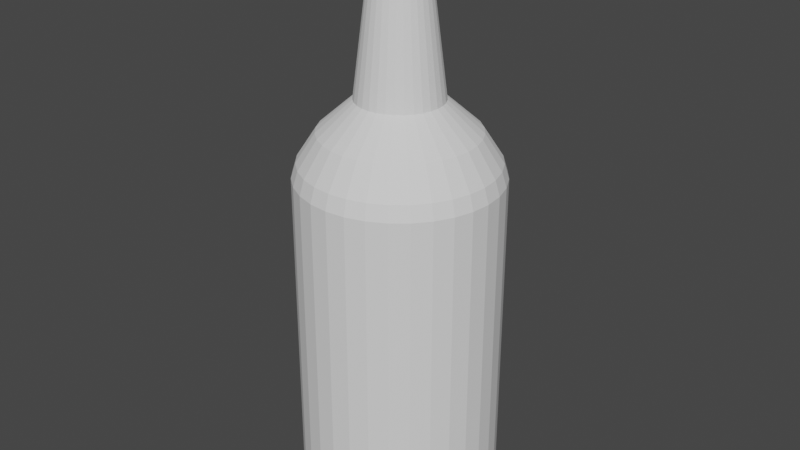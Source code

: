 # Source: Bottle.blend  (saved by Blender 2.91.10; exported with 4.5.12 LTS)
import bpy
from mathutils import Matrix  # noqa: F401  (used for matrix-valued properties, if any)

bpy.ops.wm.read_factory_settings(use_empty=True)
scene = bpy.context.scene
scene.name = 'Scene'

# ---- collections
col_collection = bpy.data.collections.new('Collection'); scene.collection.children.link(col_collection)

# ---- world
world_world = bpy.data.worlds.new('World'); scene.world = world_world
world_world.use_nodes = True; world_world.node_tree.nodes.clear()
_N = world_world.node_tree.nodes; _L = world_world.node_tree.links
n0 = _N.new('ShaderNodeOutputWorld'); n0.name = 'World Output'; n0.location = (300, 300)
n1 = _N.new('ShaderNodeBackground'); n1.name = 'Background'; n1.location = (10, 300)
n1.inputs[0].default_value = (0.05088, 0.05088, 0.05088, 1.0)
_L.new(n1.outputs[0], n0.inputs[0])
n0.is_active_output = True
world_world.color = (0.05088, 0.05088, 0.05088)
world_world.use_sun_shadow = False
world_world.sun_shadow_jitter_overblur = 0.0

# ---- meshes
me_cylinder = bpy.data.meshes.new('Cylinder')
me_cylinder.from_pydata([(0.0, 0.05, 0.08533), (0.009755, 0.04904, 0.08533), (0.01913, 0.04619, 0.08533), (0.02778, 0.04157, 0.08533), (0.03536, 0.03536, 0.08533), (0.04157, 0.02778, 0.08533), (0.04619, 0.01913, 0.08533), (0.04904, 0.009755, 0.08533), (0.05, 3.775e-09, 0.08533), (0.04904, -0.009755, 0.08533), (0.04619, -0.01913, 0.08533), (0.04157, -0.02778, 0.08533), (0.03536, -0.03536, 0.08533), (0.02778, -0.04157, 0.08533), (0.01913, -0.04619, 0.08533), (0.009755, -0.04904, 0.08533), (-1.629e-08, -0.05, 0.08533), (-0.009755, -0.04904, 0.08533), (-0.01913, -0.04619, 0.08533), (-0.02778, -0.04157, 0.08533), (-0.03536, -0.03536, 0.08533), (-0.04157, -0.02778, 0.08533), (-0.04619, -0.01913, 0.08533), (-0.04904, -0.009754, 0.08533), (-0.05, 4.828e-08, 0.08533), (-0.04904, 0.009755, 0.08533), (-0.04619, 0.01913, 0.08533), (-0.04157, 0.02778, 0.08533), (-0.03536, 0.03536, 0.08533), (-0.02778, 0.04157, 0.08533), (-0.01913, 0.04619, 0.08533), (-0.009754, 0.04904, 0.08533), (-1.364e-08, 0.01114, 0.1913), (0.002173, 0.01092, 0.1913), (0.004262, 0.01029, 0.1913), (0.006187, 0.00926, 0.1913), (0.007875, 0.007875, 0.1913), (0.00926, 0.006187, 0.1913), (0.01029, 0.004262, 0.1913), (0.01092, 0.002173, 0.1913), (0.01114, -3.276e-09, 0.1913), (0.01092, -0.002173, 0.1913), (0.01029, -0.004262, 0.1913), (0.00926, -0.006187, 0.1913), (0.007875, -0.007875, 0.1913), (0.006187, -0.00926, 0.1913), (0.004262, -0.01029, 0.1913), (0.002173, -0.01092, 0.1913), (-1.227e-09, -0.01114, 0.1913), (-0.002173, -0.01092, 0.1913), (-0.004262, -0.01029, 0.1913), (-0.006187, -0.00926, 0.1913), (-0.007875, -0.007875, 0.1913), (-0.00926, -0.006187, 0.1913), (-0.01029, -0.004262, 0.1913), (-0.01092, -0.002173, 0.1913), (-0.01114, 9.383e-09, 0.1913), (-0.01092, 0.002173, 0.1913), (-0.01029, 0.004262, 0.1913), (-0.00926, 0.006187, 0.1913), (-0.007875, 0.007875, 0.1913), (-0.006187, 0.00926, 0.1913), (-0.004262, 0.01029, 0.1913), (-0.002173, 0.01092, 0.1913), (0.009755, 0.04904, 0.08533), (0.0, 0.05, 0.08533), (0.01913, 0.04619, 0.08533), (0.02778, 0.04157, 0.08533), (0.03536, 0.03536, 0.08533), (0.04157, 0.02778, 0.08533), (0.04619, 0.01913, 0.08533), (0.04904, 0.009755, 0.08533), (0.05, 3.775e-09, 0.08533), (0.04904, -0.009755, 0.08533), (0.04619, -0.01913, 0.08533), (0.04157, -0.02778, 0.08533), (0.03536, -0.03536, 0.08533), (0.02778, -0.04157, 0.08533), (0.01913, -0.04619, 0.08533), (0.009755, -0.04904, 0.08533), (-1.629e-08, -0.05, 0.08533), (-0.009755, -0.04904, 0.08533), (-0.01913, -0.04619, 0.08533), (-0.02778, -0.04157, 0.08533), (-0.03536, -0.03536, 0.08533), (-0.04157, -0.02778, 0.08533), (-0.04619, -0.01913, 0.08533), (-0.04904, -0.009754, 0.08533), (-0.05, 4.828e-08, 0.08533), (-0.04904, 0.009755, 0.08533), (-0.04619, 0.01913, 0.08533), (-0.04157, 0.02778, 0.08533), (-0.03536, 0.03536, 0.08533), (-0.02778, 0.04157, 0.08533), (-0.01913, 0.04619, 0.08533), (-0.009754, 0.04904, 0.08533), (0.009314, 0.04683, 0.09282), (-3.711e-09, 0.04774, 0.09282), (0.01827, 0.04411, 0.09282), (0.02653, 0.0397, 0.09282), (0.03376, 0.03376, 0.09282), (0.0397, 0.02653, 0.09282), (0.04411, 0.01827, 0.09282), (0.04683, 0.009314, 0.09282), (0.04774, 1.354e-09, 0.09282), (0.04683, -0.009314, 0.09282), (0.04411, -0.01827, 0.09282), (0.0397, -0.02653, 0.09282), (0.03376, -0.03376, 0.09282), (0.02653, -0.0397, 0.09282), (0.01827, -0.04411, 0.09282), (0.009314, -0.04683, 0.09282), (-1.633e-08, -0.04774, 0.09282), (-0.009314, -0.04683, 0.09282), (-0.01827, -0.04411, 0.09282), (-0.02653, -0.0397, 0.09282), (-0.03376, -0.03376, 0.09282), (-0.0397, -0.02653, 0.09282), (-0.04411, -0.01827, 0.09282), (-0.04683, -0.009314, 0.09282), (-0.04774, 4.49e-08, 0.09282), (-0.04683, 0.009314, 0.09282), (-0.04411, 0.01827, 0.09282), (-0.0397, 0.02653, 0.09282), (-0.03376, 0.03376, 0.09282), (-0.02653, 0.0397, 0.09282), (-0.01827, 0.04411, 0.09282), (-0.009314, 0.04683, 0.09282), (0.007499, 0.0377, 0.1072), (-4.753e-09, 0.03844, 0.1072), (0.01471, 0.03551, 0.1072), (0.02136, 0.03196, 0.1072), (0.02718, 0.02718, 0.1072), (0.03196, 0.02136, 0.1072), (0.03551, 0.01471, 0.1072), (0.0377, 0.007499, 0.1072), (0.03844, 1.936e-09, 0.1072), (0.0377, -0.007499, 0.1072), (0.03551, -0.01471, 0.1072), (0.03196, -0.02136, 0.1072), (0.02718, -0.02718, 0.1072), (0.02136, -0.03196, 0.1072), (0.01471, -0.03551, 0.1072), (0.007499, -0.0377, 0.1072), (-1.247e-08, -0.03844, 0.1072), (-0.007499, -0.0377, 0.1072), (-0.01471, -0.03551, 0.1072), (-0.02136, -0.03196, 0.1072), (-0.02718, -0.02718, 0.1072), (-0.03196, -0.02136, 0.1072), (-0.03551, -0.01471, 0.1072), (-0.0377, -0.007499, 0.1072), (-0.03844, 3.698e-08, 0.1072), (-0.0377, 0.007499, 0.1072), (-0.03551, 0.01471, 0.1072), (-0.03196, 0.02136, 0.1072), (-0.02718, 0.02718, 0.1072), (-0.02136, 0.03196, 0.1072), (-0.01471, 0.03551, 0.1072), (-0.007499, 0.0377, 0.1072), (-3.912e-09, 0.04489, -0.08533), (0.0, 0.05, -0.07665), (0.008757, 0.04403, -0.08533), (0.009755, 0.04904, -0.07665), (0.01718, 0.04147, -0.08533), (0.01913, 0.04619, -0.07665), (0.02494, 0.03732, -0.08533), (0.02778, 0.04157, -0.07665), (0.03174, 0.03174, -0.08533), (0.03536, 0.03536, -0.07665), (0.03732, 0.02494, -0.08533), (0.04157, 0.02778, -0.07665), (0.04147, 0.01718, -0.08533), (0.04619, 0.01913, -0.07665), (0.04403, 0.008757, -0.08533), (0.04904, 0.009755, -0.07665), (0.04489, 2.235e-09, -0.08533), (0.05, 3.775e-09, -0.07665), (0.04403, -0.008757, -0.08533), (0.04904, -0.009755, -0.07665), (0.04147, -0.01718, -0.08533), (0.04619, -0.01913, -0.07665), (0.03732, -0.02494, -0.08533), (0.04157, -0.02778, -0.07665), (0.03174, -0.03174, -0.08533), (0.03536, -0.03536, -0.07665), (0.02494, -0.03732, -0.08533), (0.02778, -0.04157, -0.07665), (0.01718, -0.04147, -0.08533), (0.01913, -0.04619, -0.07665), (0.008757, -0.04403, -0.08533), (0.009755, -0.04904, -0.07665), (-1.313e-08, -0.04489, -0.08533), (-1.629e-08, -0.05, -0.07665), (-0.008757, -0.04403, -0.08533), (-0.009755, -0.04904, -0.07665), (-0.01718, -0.04147, -0.08533), (-0.01913, -0.04619, -0.07665), (-0.02494, -0.03732, -0.08533), (-0.02778, -0.04157, -0.07665), (-0.03174, -0.03174, -0.08533), (-0.03536, -0.03536, -0.07665), (-0.03732, -0.02494, -0.08533), (-0.04157, -0.02778, -0.07665), (-0.04147, -0.01718, -0.08533), (-0.04619, -0.01913, -0.07665), (-0.04403, -0.008757, -0.08533), (-0.04904, -0.009754, -0.07665), (-0.04489, 3.888e-08, -0.08533), (-0.05, 4.828e-08, -0.07665), (-0.04403, 0.008757, -0.08533), (-0.04904, 0.009755, -0.07665), (-0.04147, 0.01718, -0.08533), (-0.04619, 0.01913, -0.07665), (-0.03732, 0.02494, -0.08533), (-0.04157, 0.02778, -0.07665), (-0.03174, 0.03174, -0.08533), (-0.03536, 0.03536, -0.07665), (-0.02494, 0.03732, -0.08533), (-0.02778, 0.04157, -0.07665), (-0.01718, 0.04147, -0.08533), (-0.01913, 0.04619, -0.07665), (-0.008757, 0.04403, -0.08533), (-0.009754, 0.04904, -0.07665), (0.001886, 0.009482, 0.2037), (0.002173, 0.01092, 0.2012), (-9.605e-09, 0.01114, 0.2012), (-1.031e-08, 0.009667, 0.2037), (0.0037, 0.008931, 0.2037), (0.004262, 0.01029, 0.2012), (0.005371, 0.008038, 0.2037), (0.006187, 0.00926, 0.2012), (0.006836, 0.006836, 0.2037), (0.007875, 0.007875, 0.2012), (0.008038, 0.005371, 0.2037), (0.00926, 0.006187, 0.2012), (0.008931, 0.0037, 0.2037), (0.01029, 0.004262, 0.2012), (0.009482, 0.001886, 0.2037), (0.01092, 0.002173, 0.2012), (0.009667, -4.726e-09, 0.2037), (0.01114, -3.276e-09, 0.2012), (0.009482, -0.001886, 0.2037), (0.01092, -0.002173, 0.2012), (0.008931, -0.0037, 0.2037), (0.01029, -0.004262, 0.2012), (0.008038, -0.005371, 0.2037), (0.00926, -0.006187, 0.2012), (0.006836, -0.006836, 0.2037), (0.007875, -0.007875, 0.2012), (0.005371, -0.008038, 0.2037), (0.006187, -0.00926, 0.2012), (0.0037, -0.008931, 0.2037), (0.004262, -0.01029, 0.2012), (0.001886, -0.009482, 0.2037), (0.002173, -0.01092, 0.2012), (6.228e-09, -0.009667, 0.2037), (2.813e-09, -0.01114, 0.2012), (-0.001886, -0.009482, 0.2037), (-0.002173, -0.01092, 0.2012), (-0.0037, -0.008931, 0.2037), (-0.004262, -0.01029, 0.2012), (-0.005371, -0.008038, 0.2037), (-0.006187, -0.00926, 0.2012), (-0.006836, -0.006836, 0.2037), (-0.007875, -0.007875, 0.2012), (-0.008038, -0.005371, 0.2037), (-0.00926, -0.006187, 0.2012), (-0.008931, -0.0037, 0.2037), (-0.01029, -0.004262, 0.2012), (-0.009482, -0.001886, 0.2037), (-0.01092, -0.002173, 0.2012), (-0.009667, 7.404e-09, 0.2037), (-0.01114, 9.383e-09, 0.2012), (-0.009482, 0.001886, 0.2037), (-0.01092, 0.002173, 0.2012), (-0.008931, 0.0037, 0.2037), (-0.01029, 0.004262, 0.2012), (-0.008038, 0.005371, 0.2037), (-0.00926, 0.006187, 0.2012), (-0.006836, 0.006836, 0.2037), (-0.007875, 0.007875, 0.2012), (-0.005371, 0.008038, 0.2037), (-0.006187, 0.00926, 0.2012), (-0.0037, 0.008931, 0.2037), (-0.004262, 0.01029, 0.2012), (-0.001886, 0.009482, 0.2037), (-0.002173, 0.01092, 0.2012), (-3.804e-09, 0.02125, 0.1226), (0.004146, 0.02084, 0.1226), (0.008133, 0.01964, 0.1226), (0.01181, 0.01767, 0.1226), (0.01503, 0.01503, 0.1226), (0.01767, 0.01181, 0.1226), (0.01964, 0.008133, 0.1226), (0.02084, 0.004146, 0.1226), (0.02125, 3.313e-09, 0.1226), (0.02084, -0.004146, 0.1226), (0.01964, -0.008133, 0.1226), (0.01767, -0.01181, 0.1226), (0.01503, -0.01503, 0.1226), (0.01181, -0.01767, 0.1226), (0.008133, -0.01964, 0.1226), (0.004146, -0.02084, 0.1226), (-5.176e-09, -0.02125, 0.1226), (-0.004146, -0.02084, 0.1226), (-0.008133, -0.01964, 0.1226), (-0.01181, -0.01767, 0.1226), (-0.01503, -0.01503, 0.1226), (-0.01767, -0.01181, 0.1226), (-0.01964, -0.008133, 0.1226), (-0.02084, -0.004146, 0.1226), (-0.02125, 2.318e-08, 0.1226), (-0.02084, 0.004146, 0.1226), (-0.01964, 0.008133, 0.1226), (-0.01767, 0.01181, 0.1226), (-0.01503, 0.01503, 0.1226), (-0.01181, 0.01767, 0.1226), (-0.008133, 0.01964, 0.1226), (-0.004146, 0.02084, 0.1226), (-1.09e-08, 0.01321, 0.1861), (0.002578, 0.01296, 0.1861), (0.005056, 0.01221, 0.1861), (0.00734, 0.01099, 0.1861), (0.009342, 0.009342, 0.1861), (0.01099, 0.00734, 0.1861), (0.01221, 0.005056, 0.1861), (0.01296, 0.002578, 0.1861), (0.01321, -1.498e-09, 0.1861), (0.01296, -0.002578, 0.1861), (0.01221, -0.005056, 0.1861), (0.01099, -0.00734, 0.1861), (0.009342, -0.009342, 0.1861), (0.00734, -0.01099, 0.1861), (0.005056, -0.01221, 0.1861), (0.002578, -0.01296, 0.1861), (-2.065e-09, -0.01321, 0.1861), (-0.002578, -0.01296, 0.1861), (-0.005056, -0.01221, 0.1861), (-0.00734, -0.01099, 0.1861), (-0.009342, -0.009342, 0.1861), (-0.01099, -0.00734, 0.1861), (-0.01221, -0.005056, 0.1861), (-0.01296, -0.002578, 0.1861), (-0.01321, 1.251e-08, 0.1861), (-0.01296, 0.002578, 0.1861), (-0.01221, 0.005056, 0.1861), (-0.01099, 0.00734, 0.1861), (-0.009342, 0.009342, 0.1861), (-0.00734, 0.01099, 0.1861), (-0.005056, 0.01221, 0.1861), (-0.002578, 0.01296, 0.1861)], [], [(223, 31, 0, 161), (165, 2, 3, 167), (167, 3, 4, 169), (169, 4, 5, 171), (171, 5, 6, 173), (173, 6, 7, 175), (175, 7, 8, 177), (177, 8, 9, 179), (179, 9, 10, 181), (181, 10, 11, 183), (183, 11, 12, 185), (185, 12, 13, 187), (187, 13, 14, 189), (189, 14, 15, 191), (191, 15, 16, 193), (193, 16, 17, 195), (195, 17, 18, 197), (197, 18, 19, 199), (199, 19, 20, 201), (201, 20, 21, 203), (203, 21, 22, 205), (205, 22, 23, 207), (207, 23, 24, 209), (209, 24, 25, 211), (211, 25, 26, 213), (213, 26, 27, 215), (215, 27, 28, 217), (217, 28, 29, 219), (219, 29, 30, 221), (221, 30, 31, 223), (4, 3, 67, 68), (163, 1, 2, 165), (161, 0, 1, 163), (38, 37, 235, 237), (13, 12, 76, 77), (22, 21, 85, 86), (31, 30, 94, 95), (9, 8, 72, 73), (18, 17, 81, 82), (27, 26, 90, 91), (5, 4, 68, 69), (14, 13, 77, 78), (23, 22, 86, 87), (1, 0, 65, 64), (0, 31, 95, 65), (10, 9, 73, 74), (19, 18, 82, 83), (28, 27, 91, 92), (6, 5, 69, 70), (15, 14, 78, 79), (24, 23, 87, 88), (2, 1, 64, 66), (11, 10, 74, 75), (20, 19, 83, 84), (29, 28, 92, 93), (7, 6, 70, 71), (16, 15, 79, 80), (25, 24, 88, 89), (3, 2, 66, 67), (12, 11, 75, 76), (21, 20, 84, 85), (30, 29, 93, 94), (8, 7, 71, 72), (17, 16, 80, 81), (26, 25, 89, 90), (97, 96, 64, 65), (96, 98, 66, 64), (98, 99, 67, 66), (99, 100, 68, 67), (100, 101, 69, 68), (101, 102, 70, 69), (102, 103, 71, 70), (103, 104, 72, 71), (104, 105, 73, 72), (105, 106, 74, 73), (106, 107, 75, 74), (107, 108, 76, 75), (108, 109, 77, 76), (109, 110, 78, 77), (110, 111, 79, 78), (111, 112, 80, 79), (112, 113, 81, 80), (113, 114, 82, 81), (114, 115, 83, 82), (115, 116, 84, 83), (116, 117, 85, 84), (117, 118, 86, 85), (118, 119, 87, 86), (119, 120, 88, 87), (120, 121, 89, 88), (121, 122, 90, 89), (122, 123, 91, 90), (123, 124, 92, 91), (124, 125, 93, 92), (125, 126, 94, 93), (126, 127, 95, 94), (127, 97, 65, 95), (129, 128, 96, 97), (128, 130, 98, 96), (130, 131, 99, 98), (131, 132, 100, 99), (132, 133, 101, 100), (133, 134, 102, 101), (134, 135, 103, 102), (135, 136, 104, 103), (136, 137, 105, 104), (137, 138, 106, 105), (138, 139, 107, 106), (139, 140, 108, 107), (140, 141, 109, 108), (141, 142, 110, 109), (142, 143, 111, 110), (143, 144, 112, 111), (144, 145, 113, 112), (145, 146, 114, 113), (146, 147, 115, 114), (147, 148, 116, 115), (148, 149, 117, 116), (149, 150, 118, 117), (150, 151, 119, 118), (151, 152, 120, 119), (152, 153, 121, 120), (153, 154, 122, 121), (154, 155, 123, 122), (155, 156, 124, 123), (156, 157, 125, 124), (157, 158, 126, 125), (158, 159, 127, 126), (159, 129, 97, 127), (288, 289, 128, 129), (289, 290, 130, 128), (290, 291, 131, 130), (291, 292, 132, 131), (292, 293, 133, 132), (293, 294, 134, 133), (294, 295, 135, 134), (295, 296, 136, 135), (296, 297, 137, 136), (297, 298, 138, 137), (298, 299, 139, 138), (299, 300, 140, 139), (300, 301, 141, 140), (301, 302, 142, 141), (302, 303, 143, 142), (303, 304, 144, 143), (304, 305, 145, 144), (305, 306, 146, 145), (306, 307, 147, 146), (307, 308, 148, 147), (308, 309, 149, 148), (309, 310, 150, 149), (310, 311, 151, 150), (311, 312, 152, 151), (312, 313, 153, 152), (313, 314, 154, 153), (314, 315, 155, 154), (315, 316, 156, 155), (316, 317, 157, 156), (317, 318, 158, 157), (318, 319, 159, 158), (319, 288, 129, 159), (34, 33, 225, 229), (35, 34, 229, 231), (52, 51, 263, 265), (39, 38, 237, 239), (53, 52, 265, 267), (40, 39, 239, 241), (54, 53, 267, 269), (41, 40, 241, 243), (55, 54, 269, 271), (42, 41, 243, 245), (56, 55, 271, 273), (43, 42, 245, 247), (57, 56, 273, 275), (44, 43, 247, 249), (58, 57, 275, 277), (45, 44, 249, 251), (59, 58, 277, 279), (46, 45, 251, 253), (60, 59, 279, 281), (47, 46, 253, 255), (224, 227, 286, 284, 282, 280, 278, 276, 274, 272, 270, 268, 266, 264, 262, 260, 258, 256, 254, 252, 250, 248, 246, 244, 242, 240, 238, 236, 234, 232, 230, 228), (61, 60, 281, 283), (48, 47, 255, 257), (32, 63, 287, 226), (62, 61, 283, 285), (49, 48, 257, 259), (36, 35, 231, 233), (63, 62, 285, 287), (50, 49, 259, 261), (37, 36, 233, 235), (51, 50, 261, 263), (161, 163, 162, 160), (163, 165, 164, 162), (165, 167, 166, 164), (167, 169, 168, 166), (169, 171, 170, 168), (171, 173, 172, 170), (173, 175, 174, 172), (175, 177, 176, 174), (177, 179, 178, 176), (179, 181, 180, 178), (181, 183, 182, 180), (183, 185, 184, 182), (185, 187, 186, 184), (187, 189, 188, 186), (189, 191, 190, 188), (191, 193, 192, 190), (193, 195, 194, 192), (195, 197, 196, 194), (197, 199, 198, 196), (199, 201, 200, 198), (201, 203, 202, 200), (203, 205, 204, 202), (205, 207, 206, 204), (207, 209, 208, 206), (209, 211, 210, 208), (211, 213, 212, 210), (213, 215, 214, 212), (215, 217, 216, 214), (217, 219, 218, 216), (219, 221, 220, 218), (221, 223, 222, 220), (223, 161, 160, 222), (160, 162, 164, 166, 168, 170, 172, 174, 176, 178, 180, 182, 184, 186, 188, 190, 192, 194, 196, 198, 200, 202, 204, 206, 208, 210, 212, 214, 216, 218, 220, 222), (225, 226, 227, 224), (229, 225, 224, 228), (231, 229, 228, 230), (233, 231, 230, 232), (235, 233, 232, 234), (237, 235, 234, 236), (239, 237, 236, 238), (241, 239, 238, 240), (243, 241, 240, 242), (245, 243, 242, 244), (247, 245, 244, 246), (249, 247, 246, 248), (251, 249, 248, 250), (253, 251, 250, 252), (255, 253, 252, 254), (257, 255, 254, 256), (259, 257, 256, 258), (261, 259, 258, 260), (263, 261, 260, 262), (265, 263, 262, 264), (267, 265, 264, 266), (269, 267, 266, 268), (271, 269, 268, 270), (273, 271, 270, 272), (275, 273, 272, 274), (277, 275, 274, 276), (279, 277, 276, 278), (281, 279, 278, 280), (283, 281, 280, 282), (285, 283, 282, 284), (287, 285, 284, 286), (226, 287, 286, 227), (33, 32, 226, 225), (351, 320, 288, 319), (350, 351, 319, 318), (349, 350, 318, 317), (348, 349, 317, 316), (347, 348, 316, 315), (346, 347, 315, 314), (345, 346, 314, 313), (344, 345, 313, 312), (343, 344, 312, 311), (342, 343, 311, 310), (341, 342, 310, 309), (340, 341, 309, 308), (339, 340, 308, 307), (338, 339, 307, 306), (337, 338, 306, 305), (336, 337, 305, 304), (335, 336, 304, 303), (334, 335, 303, 302), (333, 334, 302, 301), (332, 333, 301, 300), (331, 332, 300, 299), (330, 331, 299, 298), (329, 330, 298, 297), (328, 329, 297, 296), (327, 328, 296, 295), (326, 327, 295, 294), (325, 326, 294, 293), (324, 325, 293, 292), (323, 324, 292, 291), (322, 323, 291, 290), (321, 322, 290, 289), (320, 321, 289, 288), (32, 33, 321, 320), (33, 34, 322, 321), (34, 35, 323, 322), (35, 36, 324, 323), (36, 37, 325, 324), (37, 38, 326, 325), (38, 39, 327, 326), (39, 40, 328, 327), (40, 41, 329, 328), (41, 42, 330, 329), (42, 43, 331, 330), (43, 44, 332, 331), (44, 45, 333, 332), (45, 46, 334, 333), (46, 47, 335, 334), (47, 48, 336, 335), (48, 49, 337, 336), (49, 50, 338, 337), (50, 51, 339, 338), (51, 52, 340, 339), (52, 53, 341, 340), (53, 54, 342, 341), (54, 55, 343, 342), (55, 56, 344, 343), (56, 57, 345, 344), (57, 58, 346, 345), (58, 59, 347, 346), (59, 60, 348, 347), (60, 61, 349, 348), (61, 62, 350, 349), (62, 63, 351, 350), (63, 32, 320, 351)])
_uv = me_cylinder.uv_layers.new(name='UVMap')
_uv.uv.foreach_set('vector', [0.07189, 0.0245, 0.07189, 0.5033, 0.1005, 0.5026, 0.1005, 0.0238, 0.1584, 0.0245, 0.1584, 0.5033, 0.1853, 0.5047, 0.1853, 0.02588, 0.1853, 0.02588, 0.1853, 0.5047, 0.2096, 0.5067, 0.2096, 0.02787, 0.2096, 0.02787, 0.2096, 0.5067, 0.2302, 0.5092, 0.2302, 0.03042, 0.6495, 0.02787, 0.6495, 0.5067, 0.6737, 0.5047, 0.6737, 0.02588, 0.6737, 0.02588, 0.6737, 0.5047, 0.7007, 0.5033, 0.7007, 0.0245, 0.7007, 0.0245, 0.7007, 0.5033, 0.7293, 0.5026, 0.7293, 0.0238, 0.7293, 0.0238, 0.7293, 0.5026, 0.7585, 0.5026, 0.7585, 0.0238, 0.7585, 0.0238, 0.7585, 0.5026, 0.7872, 0.5033, 0.7872, 0.0245, 0.7872, 0.0245, 0.7872, 0.5033, 0.8141, 0.5047, 0.8141, 0.02588, 0.8141, 0.02588, 0.8141, 0.5047, 0.8384, 0.5067, 0.8384, 0.02787, 0.2302, 0.02787, 0.2302, 0.5067, 0.2545, 0.5047, 0.2545, 0.02588, 0.2545, 0.02588, 0.2545, 0.5047, 0.2815, 0.5033, 0.2815, 0.0245, 0.2815, 0.0245, 0.2815, 0.5033, 0.3101, 0.5026, 0.3101, 0.0238, 0.3101, 0.0238, 0.3101, 0.5026, 0.3393, 0.5026, 0.3393, 0.0238, 0.3393, 0.0238, 0.3393, 0.5026, 0.368, 0.5033, 0.368, 0.0245, 0.368, 0.0245, 0.368, 0.5033, 0.3949, 0.5047, 0.3949, 0.02588, 0.3949, 0.02588, 0.3949, 0.5047, 0.4192, 0.5067, 0.4192, 0.02787, 0.4192, 0.02787, 0.4192, 0.5067, 0.4399, 0.5092, 0.4399, 0.03042, 0.4399, 0.02787, 0.4399, 0.5067, 0.4641, 0.5047, 0.4641, 0.02588, 0.4641, 0.02588, 0.4641, 0.5047, 0.4911, 0.5033, 0.4911, 0.0245, 0.4911, 0.0245, 0.4911, 0.5033, 0.5197, 0.5026, 0.5197, 0.0238, 0.5197, 0.0238, 0.5197, 0.5026, 0.5489, 0.5026, 0.5489, 0.0238, 0.5489, 0.0238, 0.5489, 0.5026, 0.5776, 0.5033, 0.5776, 0.0245, 0.5776, 0.0245, 0.5776, 0.5033, 0.6045, 0.5047, 0.6045, 0.02588, 0.6045, 0.02588, 0.6045, 0.5047, 0.6288, 0.5067, 0.6288, 0.02787, 0.6288, 0.02787, 0.6288, 0.5067, 0.6495, 0.5092, 0.6495, 0.03042, 5.96e-08, 0.03042, 0.0, 0.5092, 0.02064, 0.5067, 0.02064, 0.02787, 0.02064, 0.02787, 0.02064, 0.5067, 0.04492, 0.5047, 0.04492, 0.02588, 0.04492, 0.02588, 0.04492, 0.5047, 0.07189, 0.5033, 0.07189, 0.0245, 0.2661, 0.5092, 0.2661, 0.5092, 0.2661, 0.5092, 0.2661, 0.5092, 0.1297, 0.0238, 0.1297, 0.5026, 0.1584, 0.5033, 0.1584, 0.0245, 0.1005, 0.0238, 0.1005, 0.5026, 0.1297, 0.5026, 0.1297, 0.0238, 0.9036, 0.328, 0.8982, 0.3285, 0.8982, 0.3575, 0.9036, 0.3571, 0.2661, 0.5092, 0.2661, 0.5092, 0.2661, 0.5092, 0.2661, 0.5092, 0.2661, 0.5092, 0.2661, 0.5092, 0.2661, 0.5092, 0.2661, 0.5092, 0.2661, 0.5092, 0.2661, 0.5092, 0.2661, 0.5092, 0.2661, 0.5092, 0.2661, 0.5092, 0.2661, 0.5092, 0.2661, 0.5092, 0.2661, 0.5092, 0.2661, 0.5092, 0.2661, 0.5092, 0.2661, 0.5092, 0.2661, 0.5092, 0.2661, 0.5092, 0.2661, 0.5092, 0.2661, 0.5092, 0.2661, 0.5092, 0.2661, 0.5092, 0.2661, 0.5092, 0.2661, 0.5092, 0.2661, 0.5092, 0.2661, 0.5092, 0.2661, 0.5092, 0.2661, 0.5092, 0.2661, 0.5092, 0.2661, 0.5092, 0.2661, 0.5092, 0.2661, 0.5092, 0.2661, 0.5092, 0.2661, 0.5092, 0.2661, 0.5092, 0.2661, 0.5092, 0.2661, 0.5092, 0.2661, 0.5092, 0.2661, 0.5092, 0.2661, 0.5092, 0.2661, 0.5092, 0.2661, 0.5092, 0.2661, 0.5092, 0.2661, 0.5092, 0.2661, 0.5092, 0.2661, 0.5092, 0.2661, 0.5092, 0.2661, 0.5092, 0.2661, 0.5092, 0.2661, 0.5092, 0.2661, 0.5092, 0.2661, 0.5092, 0.2661, 0.5092, 0.2661, 0.5092, 0.2661, 0.5092, 0.2661, 0.5092, 0.2661, 0.5092, 0.2661, 0.5092, 0.2661, 0.5092, 0.2661, 0.5092, 0.2661, 0.5092, 0.2661, 0.5092, 0.2661, 0.5092, 0.2661, 0.5092, 0.2661, 0.5092, 0.2661, 0.5092, 0.2661, 0.5092, 0.2661, 0.5092, 0.2661, 0.5092, 0.2661, 0.5092, 0.2661, 0.5092, 0.2661, 0.5092, 0.2661, 0.5092, 0.2661, 0.5092, 0.2661, 0.5092, 0.2661, 0.5092, 0.2661, 0.5092, 0.2661, 0.5092, 0.2661, 0.5092, 0.2661, 0.5092, 0.2661, 0.5092, 0.2661, 0.5092, 0.2661, 0.5092, 0.2661, 0.5092, 0.2661, 0.5092, 0.2661, 0.5092, 0.2661, 0.5092, 0.2661, 0.5092, 0.2661, 0.5092, 0.2661, 0.5092, 0.2661, 0.5092, 0.2661, 0.5092, 0.2661, 0.5092, 0.2661, 0.5092, 0.2661, 0.5092, 0.2661, 0.5092, 0.2661, 0.5092, 0.2661, 0.5092, 0.2661, 0.5092, 0.2661, 0.5092, 0.2661, 0.5092, 0.2661, 0.5092, 0.2661, 0.5092, 0.2661, 0.5092, 0.2661, 0.5092, 0.2661, 0.5092, 0.2661, 0.5092, 0.2661, 0.5092, 0.2661, 0.5092, 0.2661, 0.5092, 0.2661, 0.5092, 0.2661, 0.5092, 0.2661, 0.5092, 0.2661, 0.5092, 0.2661, 0.5092, 0.2661, 0.5092, 0.2661, 0.5092, 0.2661, 0.5092, 0.2661, 0.5092, 0.2661, 0.5092, 0.2661, 0.5092, 0.7354, 0.5315, 0.7604, 0.5315, 0.7625, 0.5067, 0.7333, 0.5067, 0.7604, 0.5315, 0.7849, 0.5321, 0.7911, 0.5074, 0.7625, 0.5067, 0.7849, 0.5321, 0.8079, 0.5332, 0.8181, 0.5088, 0.7911, 0.5074, 0.11, 0.8555, 0.1051, 0.8311, 0.08366, 0.8332, 0.08936, 0.8618, 0.1051, 0.8311, 0.1051, 0.8061, 0.08366, 0.804, 0.08366, 0.8332, 0.1051, 0.8061, 0.11, 0.7816, 0.08936, 0.7753, 0.08366, 0.804, 0.8592, 0.02656, 0.8822, 0.02538, 0.876, 0.0007018, 0.849, 0.002078, 0.8822, 0.02538, 0.9067, 0.02478, 0.9046, 0.0, 0.876, 0.0007018, 0.9067, 0.02478, 0.9317, 0.02478, 0.9338, 0.0, 0.9046, 0.0, 0.9317, 0.02478, 0.9562, 0.02538, 0.9624, 0.0007018, 0.9338, 0.0, 0.9562, 0.02538, 0.9792, 0.02656, 0.9894, 0.002078, 0.9624, 0.0007018, 0.6486, 0.5631, 0.6462, 0.5383, 0.6246, 0.5383, 0.6275, 0.5673, 0.6462, 0.5383, 0.6486, 0.5134, 0.6275, 0.5092, 0.6246, 0.5383, 0.4661, 0.5367, 0.4891, 0.5352, 0.4826, 0.5106, 0.4556, 0.5123, 0.4891, 0.5352, 0.5136, 0.5343, 0.5112, 0.5096, 0.4826, 0.5106, 0.5136, 0.5343, 0.5386, 0.534, 0.5404, 0.5092, 0.5112, 0.5096, 0.5386, 0.534, 0.5631, 0.5343, 0.569, 0.5096, 0.5404, 0.5092, 0.5631, 0.5343, 0.5862, 0.5352, 0.596, 0.5106, 0.569, 0.5096, 0.05731, 0.7816, 0.06218, 0.8061, 0.08366, 0.804, 0.07797, 0.7753, 0.06218, 0.8061, 0.06218, 0.8311, 0.08366, 0.8332, 0.08366, 0.804, 0.06218, 0.8311, 0.05731, 0.8555, 0.07797, 0.8618, 0.08366, 0.8332, 0.2869, 0.5367, 0.3099, 0.5352, 0.3033, 0.5106, 0.2764, 0.5123, 0.3099, 0.5352, 0.3344, 0.5343, 0.332, 0.5096, 0.3033, 0.5106, 0.3344, 0.5343, 0.3593, 0.534, 0.3612, 0.5092, 0.332, 0.5096, 0.3593, 0.534, 0.3838, 0.5343, 0.3898, 0.5096, 0.3612, 0.5092, 0.3838, 0.5343, 0.4069, 0.5352, 0.4168, 0.5106, 0.3898, 0.5096, 0.8697, 0.4711, 0.8624, 0.4472, 0.8413, 0.4514, 0.8498, 0.4793, 0.8624, 0.4472, 0.86, 0.4223, 0.8384, 0.4223, 0.8413, 0.4514, 0.86, 0.4223, 0.8624, 0.3975, 0.8413, 0.3933, 0.8384, 0.4223, 0.8624, 0.3975, 0.8697, 0.3736, 0.8498, 0.3653, 0.8413, 0.3933, 0.6879, 0.5332, 0.7109, 0.5321, 0.7047, 0.5074, 0.6777, 0.5088, 0.7109, 0.5321, 0.7354, 0.5315, 0.7333, 0.5067, 0.7047, 0.5074, 0.7367, 0.5755, 0.7591, 0.5755, 0.7604, 0.5315, 0.7354, 0.5315, 0.7591, 0.5755, 0.7811, 0.576, 0.7849, 0.5321, 0.7604, 0.5315, 0.7811, 0.576, 0.8019, 0.5771, 0.8079, 0.5332, 0.7849, 0.5321, 0.8019, 0.5771, 0.8205, 0.5786, 0.8287, 0.5349, 0.8079, 0.5332, 0.8205, 0.5786, 0.8364, 0.5806, 0.8463, 0.5371, 0.8287, 0.5349, 0.8466, 0.07192, 0.8652, 0.07038, 0.8592, 0.02656, 0.8384, 0.02827, 0.8652, 0.07038, 0.886, 0.06932, 0.8822, 0.02538, 0.8592, 0.02656, 0.886, 0.06932, 0.908, 0.06878, 0.9067, 0.02478, 0.8822, 0.02538, 0.908, 0.06878, 0.9304, 0.06878, 0.9317, 0.02478, 0.9067, 0.02478, 0.9304, 0.06878, 0.9524, 0.06932, 0.9562, 0.02538, 0.9317, 0.02478, 0.9524, 0.06932, 0.9732, 0.07038, 0.9792, 0.02656, 0.9562, 0.02538, 0.9732, 0.07038, 0.9918, 0.07192, 1.0, 0.02827, 0.9792, 0.02656, 0.454, 0.5822, 0.4727, 0.5804, 0.4661, 0.5367, 0.4454, 0.5386, 0.4727, 0.5804, 0.4934, 0.5791, 0.4891, 0.5352, 0.4661, 0.5367, 0.4934, 0.5791, 0.5154, 0.5783, 0.5136, 0.5343, 0.4891, 0.5352, 0.5154, 0.5783, 0.5379, 0.578, 0.5386, 0.534, 0.5136, 0.5343, 0.5379, 0.578, 0.5599, 0.5783, 0.5631, 0.5343, 0.5386, 0.534, 0.5599, 0.5783, 0.5806, 0.5791, 0.5862, 0.5352, 0.5631, 0.5343, 0.5806, 0.5791, 0.5993, 0.5804, 0.6069, 0.5367, 0.5862, 0.5352, 0.5993, 0.5804, 0.6152, 0.5822, 0.6246, 0.5386, 0.6069, 0.5367, 0.2748, 0.5822, 0.2934, 0.5804, 0.2869, 0.5367, 0.2661, 0.5386, 0.2934, 0.5804, 0.3142, 0.5791, 0.3099, 0.5352, 0.2869, 0.5367, 0.3142, 0.5791, 0.3362, 0.5783, 0.3344, 0.5343, 0.3099, 0.5352, 0.3362, 0.5783, 0.3586, 0.578, 0.3593, 0.534, 0.3344, 0.5343, 0.3586, 0.578, 0.3806, 0.5783, 0.3838, 0.5343, 0.3593, 0.534, 0.3806, 0.5783, 0.4014, 0.5791, 0.4069, 0.5352, 0.3838, 0.5343, 0.4014, 0.5791, 0.4201, 0.5804, 0.4277, 0.5367, 0.4069, 0.5352, 0.4201, 0.5804, 0.436, 0.5822, 0.4454, 0.5386, 0.4277, 0.5367, 0.6594, 0.5806, 0.6753, 0.5786, 0.6671, 0.5349, 0.6495, 0.5371, 0.6753, 0.5786, 0.6939, 0.5771, 0.6879, 0.5332, 0.6671, 0.5349, 0.6939, 0.5771, 0.7147, 0.576, 0.7109, 0.5321, 0.6879, 0.5332, 0.7147, 0.576, 0.7367, 0.5755, 0.7354, 0.5315, 0.7109, 0.5321, 0.739, 0.6492, 0.7569, 0.6492, 0.7591, 0.5755, 0.7367, 0.5755, 0.7569, 0.6492, 0.7744, 0.6496, 0.7811, 0.576, 0.7591, 0.5755, 0.7744, 0.6496, 0.791, 0.6505, 0.8019, 0.5771, 0.7811, 0.576, 0.791, 0.6505, 0.8058, 0.6517, 0.8205, 0.5786, 0.8019, 0.5771, 0.8058, 0.6517, 0.8185, 0.6532, 0.8364, 0.5806, 0.8205, 0.5786, 0.8613, 0.145, 0.8762, 0.1438, 0.8652, 0.07038, 0.8466, 0.07192, 0.8762, 0.1438, 0.8927, 0.1429, 0.886, 0.06932, 0.8652, 0.07038, 0.8927, 0.1429, 0.9103, 0.1425, 0.908, 0.06878, 0.886, 0.06932, 0.9103, 0.1425, 0.9282, 0.1425, 0.9304, 0.06878, 0.908, 0.06878, 0.9282, 0.1425, 0.9457, 0.1429, 0.9524, 0.06932, 0.9304, 0.06878, 0.9457, 0.1429, 0.9623, 0.1438, 0.9732, 0.07038, 0.9524, 0.06932, 0.9623, 0.1438, 0.9771, 0.145, 0.9918, 0.07192, 0.9732, 0.07038, 0.4696, 0.6551, 0.4845, 0.6537, 0.4727, 0.5804, 0.454, 0.5822, 0.4845, 0.6537, 0.501, 0.6526, 0.4934, 0.5791, 0.4727, 0.5804, 0.501, 0.6526, 0.5186, 0.652, 0.5154, 0.5783, 0.4934, 0.5791, 0.5186, 0.652, 0.5365, 0.6518, 0.5379, 0.578, 0.5154, 0.5783, 0.5365, 0.6518, 0.554, 0.652, 0.5599, 0.5783, 0.5379, 0.578, 0.554, 0.652, 0.5706, 0.6526, 0.5806, 0.5791, 0.5599, 0.5783, 0.5706, 0.6526, 0.5855, 0.6537, 0.5993, 0.5804, 0.5806, 0.5791, 0.5855, 0.6537, 0.5982, 0.6551, 0.6152, 0.5822, 0.5993, 0.5804, 0.2904, 0.6551, 0.3053, 0.6537, 0.2934, 0.5804, 0.2748, 0.5822, 0.3053, 0.6537, 0.3218, 0.6526, 0.3142, 0.5791, 0.2934, 0.5804, 0.3218, 0.6526, 0.3393, 0.652, 0.3362, 0.5783, 0.3142, 0.5791, 0.3393, 0.652, 0.3572, 0.6518, 0.3586, 0.578, 0.3362, 0.5783, 0.3572, 0.6518, 0.3748, 0.652, 0.3806, 0.5783, 0.3586, 0.578, 0.3748, 0.652, 0.3914, 0.6526, 0.4014, 0.5791, 0.3806, 0.5783, 0.3914, 0.6526, 0.4063, 0.6537, 0.4201, 0.5804, 0.4014, 0.5791, 0.4063, 0.6537, 0.4189, 0.6551, 0.436, 0.5822, 0.4201, 0.5804, 0.6773, 0.6532, 0.69, 0.6517, 0.6753, 0.5786, 0.6594, 0.5806, 0.69, 0.6517, 0.7049, 0.6505, 0.6939, 0.5771, 0.6753, 0.5786, 0.7049, 0.6505, 0.7214, 0.6496, 0.7147, 0.576, 0.6939, 0.5771, 0.7214, 0.6496, 0.739, 0.6492, 0.7367, 0.5755, 0.7147, 0.576, 0.7575, 0.8344, 0.7512, 0.8342, 0.7512, 0.8633, 0.7575, 0.8635, 0.7635, 0.8347, 0.7575, 0.8344, 0.7575, 0.8635, 0.7635, 0.8638, 0.5554, 0.8381, 0.5508, 0.8376, 0.5512, 0.8667, 0.5558, 0.8672, 0.9096, 0.3277, 0.9036, 0.328, 0.9036, 0.3571, 0.9096, 0.3568, 0.3349, 0.8376, 0.3295, 0.8381, 0.3299, 0.8672, 0.3353, 0.8667, 0.916, 0.3275, 0.9096, 0.3277, 0.9096, 0.3568, 0.916, 0.3566, 0.3409, 0.8372, 0.3349, 0.8376, 0.3353, 0.8667, 0.3413, 0.8663, 0.9225, 0.3275, 0.916, 0.3275, 0.916, 0.3566, 0.9225, 0.3566, 0.3473, 0.837, 0.3409, 0.8372, 0.3413, 0.8663, 0.3476, 0.866, 0.9288, 0.3277, 0.9225, 0.3275, 0.9225, 0.3566, 0.9288, 0.3568, 0.3538, 0.8369, 0.3473, 0.837, 0.3476, 0.866, 0.3541, 0.866, 0.9348, 0.328, 0.9288, 0.3277, 0.9288, 0.3568, 0.9348, 0.3571, 0.3602, 0.837, 0.3538, 0.8369, 0.3541, 0.866, 0.3605, 0.866, 0.9403, 0.3285, 0.9348, 0.328, 0.9348, 0.3571, 0.9403, 0.3575, 0.3662, 0.8372, 0.3602, 0.837, 0.3605, 0.866, 0.3665, 0.8663, 0.5141, 0.8376, 0.5087, 0.8381, 0.5091, 0.8672, 0.5145, 0.8667, 0.3716, 0.8376, 0.3662, 0.8372, 0.3665, 0.8663, 0.3719, 0.8667, 0.5202, 0.8372, 0.5141, 0.8376, 0.5145, 0.8667, 0.5205, 0.8663, 0.3762, 0.8381, 0.3716, 0.8376, 0.3719, 0.8667, 0.3765, 0.8672, 0.5265, 0.837, 0.5202, 0.8372, 0.5205, 0.8663, 0.5269, 0.866, 0.001101, 0.8124, 0.003261, 0.8176, 0.006397, 0.8223, 0.01039, 0.8263, 0.01508, 0.8294, 0.0203, 0.8316, 0.02583, 0.8327, 0.03148, 0.8327, 0.03702, 0.8316, 0.04223, 0.8294, 0.04692, 0.8263, 0.05092, 0.8223, 0.05405, 0.8176, 0.05621, 0.8124, 0.05731, 0.8068, 0.05731, 0.8012, 0.05621, 0.7956, 0.05405, 0.7904, 0.05092, 0.7857, 0.04692, 0.7817, 0.04223, 0.7786, 0.03702, 0.7764, 0.03148, 0.7753, 0.02583, 0.7753, 0.0203, 0.7764, 0.01508, 0.7786, 0.01039, 0.7817, 0.006398, 0.7857, 0.003261, 0.7904, 0.001101, 0.7956, 0.0, 0.8012, 0.0, 0.8068, 0.7269, 0.8351, 0.7223, 0.8357, 0.7223, 0.8648, 0.7269, 0.8642, 0.533, 0.8369, 0.5265, 0.837, 0.5269, 0.866, 0.5334, 0.866, 0.7447, 0.8342, 0.7383, 0.8344, 0.7383, 0.8635, 0.7447, 0.8633, 0.7323, 0.8347, 0.7269, 0.8351, 0.7269, 0.8642, 0.7323, 0.8638, 0.5394, 0.837, 0.533, 0.8369, 0.5334, 0.866, 0.5398, 0.866, 0.7689, 0.8351, 0.7635, 0.8347, 0.7635, 0.8638, 0.7689, 0.8642, 0.7383, 0.8344, 0.7323, 0.8347, 0.7323, 0.8638, 0.7383, 0.8635, 0.5454, 0.8372, 0.5394, 0.837, 0.5398, 0.866, 0.5458, 0.8663, 0.7735, 0.8357, 0.7689, 0.8351, 0.7689, 0.8642, 0.7735, 0.8648, 0.5508, 0.8376, 0.5454, 0.8372, 0.5458, 0.8663, 0.5512, 0.8667, 0.1005, 0.0238, 0.1297, 0.0238, 0.1282, 0.0, 0.102, 0.0, 0.1297, 0.0238, 0.1584, 0.0245, 0.1539, 0.00063, 0.1282, 0.0, 0.1584, 0.0245, 0.1853, 0.02588, 0.1782, 0.001866, 0.1539, 0.00063, 0.1853, 0.02588, 0.2096, 0.02787, 0.1999, 0.00366, 0.1782, 0.001866, 0.2096, 0.02787, 0.2302, 0.03042, 0.2185, 0.005944, 0.1999, 0.00366, 0.6495, 0.02787, 0.6737, 0.02588, 0.6809, 0.001866, 0.6591, 0.00366, 0.6737, 0.02588, 0.7007, 0.0245, 0.7051, 0.00063, 0.6809, 0.001866, 0.7007, 0.0245, 0.7293, 0.0238, 0.7308, 0.0, 0.7051, 0.00063, 0.7293, 0.0238, 0.7585, 0.0238, 0.757, 0.0, 0.7308, 0.0, 0.7585, 0.0238, 0.7872, 0.0245, 0.7828, 0.00063, 0.757, 0.0, 0.7872, 0.0245, 0.8141, 0.02588, 0.807, 0.001866, 0.7828, 0.00063, 0.8141, 0.02588, 0.8384, 0.02787, 0.8288, 0.00366, 0.807, 0.001866, 0.2302, 0.02787, 0.2545, 0.02588, 0.2617, 0.001866, 0.2399, 0.00366, 0.2545, 0.02588, 0.2815, 0.0245, 0.2859, 0.00063, 0.2617, 0.001866, 0.2815, 0.0245, 0.3101, 0.0238, 0.3116, 0.0, 0.2859, 0.00063, 0.3101, 0.0238, 0.3393, 0.0238, 0.3378, 0.0, 0.3116, 0.0, 0.3393, 0.0238, 0.368, 0.0245, 0.3635, 0.00063, 0.3378, 0.0, 0.368, 0.0245, 0.3949, 0.02588, 0.3878, 0.001866, 0.3635, 0.00063, 0.3949, 0.02588, 0.4192, 0.02787, 0.4096, 0.00366, 0.3878, 0.001866, 0.4192, 0.02787, 0.4399, 0.03042, 0.4281, 0.005944, 0.4096, 0.00366, 0.4399, 0.02787, 0.4641, 0.02588, 0.4713, 0.001866, 0.4495, 0.00366, 0.4641, 0.02588, 0.4911, 0.0245, 0.4955, 0.00063, 0.4713, 0.001866, 0.4911, 0.0245, 0.5197, 0.0238, 0.5212, 0.0, 0.4955, 0.00063, 0.5197, 0.0238, 0.5489, 0.0238, 0.5474, 0.0, 0.5212, 0.0, 0.5489, 0.0238, 0.5776, 0.0245, 0.5731, 0.00063, 0.5474, 0.0, 0.5776, 0.0245, 0.6045, 0.02588, 0.5974, 0.001866, 0.5731, 0.00063, 0.6045, 0.02588, 0.6288, 0.02787, 0.6192, 0.00366, 0.5974, 0.001866, 0.6288, 0.02787, 0.6495, 0.03042, 0.6377, 0.005944, 0.6192, 0.00366, 5.96e-08, 0.03042, 0.02064, 0.02787, 0.0303, 0.00366, 0.01177, 0.005944, 0.02064, 0.02787, 0.04492, 0.02588, 0.0521, 0.001866, 0.0303, 0.00366, 0.04492, 0.02588, 0.07189, 0.0245, 0.07631, 0.00063, 0.0521, 0.001866, 0.07189, 0.0245, 0.1005, 0.0238, 0.102, 0.0, 0.07631, 0.00063, 0.0, 0.6292, 0.0, 0.6554, 0.005113, 0.6811, 0.01514, 0.7053, 0.02971, 0.7271, 0.04824, 0.7456, 0.07003, 0.7602, 0.09425, 0.7702, 0.12, 0.7753, 0.1462, 0.7753, 0.1719, 0.7702, 0.1961, 0.7602, 0.2179, 0.7456, 0.2364, 0.7271, 0.251, 0.7053, 0.261, 0.6811, 0.2661, 0.6554, 0.2661, 0.6292, 0.261, 0.6035, 0.251, 0.5793, 0.2364, 0.5575, 0.2179, 0.5389, 0.1961, 0.5244, 0.1719, 0.5143, 0.1462, 0.5092, 0.12, 0.5092, 0.09425, 0.5143, 0.07003, 0.5244, 0.04824, 0.5389, 0.02971, 0.5575, 0.01514, 0.5793, 0.005113, 0.6035, 0.7512, 0.8633, 0.7447, 0.8633, 0.7451, 0.8712, 0.7507, 0.8712, 0.7575, 0.8635, 0.7512, 0.8633, 0.7507, 0.8712, 0.7563, 0.8714, 0.7635, 0.8638, 0.7575, 0.8635, 0.7563, 0.8714, 0.7615, 0.8716, 0.7689, 0.8642, 0.7635, 0.8638, 0.7615, 0.8716, 0.7662, 0.872, 0.7735, 0.8648, 0.7689, 0.8642, 0.7662, 0.872, 0.7702, 0.8725, 0.9036, 0.3571, 0.8982, 0.3575, 0.9009, 0.3653, 0.9056, 0.365, 0.9096, 0.3568, 0.9036, 0.3571, 0.9056, 0.365, 0.9109, 0.3647, 0.916, 0.3566, 0.9096, 0.3568, 0.9109, 0.3647, 0.9164, 0.3646, 0.9225, 0.3566, 0.916, 0.3566, 0.9164, 0.3646, 0.922, 0.3646, 0.9288, 0.3568, 0.9225, 0.3566, 0.922, 0.3646, 0.9276, 0.3647, 0.9348, 0.3571, 0.9288, 0.3568, 0.9276, 0.3647, 0.9328, 0.365, 0.9403, 0.3575, 0.9348, 0.3571, 0.9328, 0.365, 0.9375, 0.3653, 0.5145, 0.8667, 0.5091, 0.8672, 0.512, 0.8749, 0.5167, 0.8745, 0.5205, 0.8663, 0.5145, 0.8667, 0.5167, 0.8745, 0.5219, 0.8742, 0.5269, 0.866, 0.5205, 0.8663, 0.5219, 0.8742, 0.5274, 0.874, 0.5334, 0.866, 0.5269, 0.866, 0.5274, 0.874, 0.5331, 0.8739, 0.5398, 0.866, 0.5334, 0.866, 0.5331, 0.8739, 0.5386, 0.874, 0.5458, 0.8663, 0.5398, 0.866, 0.5386, 0.874, 0.5438, 0.8742, 0.5512, 0.8667, 0.5458, 0.8663, 0.5438, 0.8742, 0.5485, 0.8745, 0.5558, 0.8672, 0.5512, 0.8667, 0.5485, 0.8745, 0.5525, 0.8749, 0.3353, 0.8667, 0.3299, 0.8672, 0.3327, 0.8749, 0.3374, 0.8745, 0.3413, 0.8663, 0.3353, 0.8667, 0.3374, 0.8745, 0.3426, 0.8742, 0.3476, 0.866, 0.3413, 0.8663, 0.3426, 0.8742, 0.3482, 0.874, 0.3541, 0.866, 0.3476, 0.866, 0.3482, 0.874, 0.3538, 0.8739, 0.3605, 0.866, 0.3541, 0.866, 0.3538, 0.8739, 0.3593, 0.874, 0.3665, 0.8663, 0.3605, 0.866, 0.3593, 0.874, 0.3646, 0.8742, 0.3719, 0.8667, 0.3665, 0.8663, 0.3646, 0.8742, 0.3693, 0.8745, 0.3765, 0.8672, 0.3719, 0.8667, 0.3693, 0.8745, 0.3733, 0.8749, 0.7269, 0.8642, 0.7223, 0.8648, 0.7256, 0.8725, 0.7296, 0.872, 0.7323, 0.8638, 0.7269, 0.8642, 0.7296, 0.872, 0.7343, 0.8716, 0.7383, 0.8635, 0.7323, 0.8638, 0.7343, 0.8716, 0.7395, 0.8714, 0.7447, 0.8633, 0.7383, 0.8635, 0.7395, 0.8714, 0.7451, 0.8712, 0.7512, 0.8342, 0.7447, 0.8342, 0.7447, 0.8633, 0.7512, 0.8633, 0.7342, 0.7897, 0.7433, 0.7895, 0.739, 0.6492, 0.7214, 0.6496, 0.7256, 0.7901, 0.7342, 0.7897, 0.7214, 0.6496, 0.7049, 0.6505, 0.7179, 0.7908, 0.7256, 0.7901, 0.7049, 0.6505, 0.69, 0.6517, 0.7114, 0.7916, 0.7179, 0.7908, 0.69, 0.6517, 0.6773, 0.6532, 0.38, 0.7931, 0.3865, 0.7938, 0.4189, 0.6551, 0.4063, 0.6537, 0.3723, 0.7926, 0.38, 0.7931, 0.4063, 0.6537, 0.3914, 0.6526, 0.3637, 0.7922, 0.3723, 0.7926, 0.3914, 0.6526, 0.3748, 0.652, 0.3546, 0.7921, 0.3637, 0.7922, 0.3748, 0.652, 0.3572, 0.6518, 0.3454, 0.7922, 0.3546, 0.7921, 0.3572, 0.6518, 0.3393, 0.652, 0.3363, 0.7926, 0.3454, 0.7922, 0.3393, 0.652, 0.3218, 0.6526, 0.3277, 0.7931, 0.3363, 0.7926, 0.3218, 0.6526, 0.3053, 0.6537, 0.32, 0.7938, 0.3277, 0.7931, 0.3053, 0.6537, 0.2904, 0.6551, 0.5592, 0.7931, 0.5658, 0.7938, 0.5982, 0.6551, 0.5855, 0.6537, 0.5515, 0.7926, 0.5592, 0.7931, 0.5855, 0.6537, 0.5706, 0.6526, 0.543, 0.7922, 0.5515, 0.7926, 0.5706, 0.6526, 0.554, 0.652, 0.5339, 0.7921, 0.543, 0.7922, 0.554, 0.652, 0.5365, 0.6518, 0.5246, 0.7922, 0.5339, 0.7921, 0.5365, 0.6518, 0.5186, 0.652, 0.5155, 0.7926, 0.5246, 0.7922, 0.5186, 0.652, 0.501, 0.6526, 0.507, 0.7931, 0.5155, 0.7926, 0.501, 0.6526, 0.4845, 0.6537, 0.4993, 0.7938, 0.507, 0.7931, 0.4845, 0.6537, 0.4696, 0.6551, 0.9415, 0.2835, 0.9492, 0.2841, 0.9771, 0.145, 0.9623, 0.1438, 0.9329, 0.283, 0.9415, 0.2835, 0.9623, 0.1438, 0.9457, 0.1429, 0.9238, 0.2828, 0.9329, 0.283, 0.9457, 0.1429, 0.9282, 0.1425, 0.9146, 0.2828, 0.9238, 0.2828, 0.9282, 0.1425, 0.9103, 0.1425, 0.9055, 0.283, 0.9146, 0.2828, 0.9103, 0.1425, 0.8927, 0.1429, 0.8969, 0.2835, 0.9055, 0.283, 0.8927, 0.1429, 0.8762, 0.1438, 0.8892, 0.2841, 0.8969, 0.2835, 0.8762, 0.1438, 0.8613, 0.145, 0.7779, 0.7908, 0.7844, 0.7916, 0.8185, 0.6532, 0.8058, 0.6517, 0.7702, 0.7901, 0.7779, 0.7908, 0.8058, 0.6517, 0.791, 0.6505, 0.7616, 0.7897, 0.7702, 0.7901, 0.791, 0.6505, 0.7744, 0.6496, 0.7525, 0.7895, 0.7616, 0.7897, 0.7744, 0.6496, 0.7569, 0.6492, 0.7433, 0.7895, 0.7525, 0.7895, 0.7569, 0.6492, 0.739, 0.6492, 0.7447, 0.8342, 0.7512, 0.8342, 0.7525, 0.7895, 0.7433, 0.7895, 0.7512, 0.8342, 0.7575, 0.8344, 0.7616, 0.7897, 0.7525, 0.7895, 0.7575, 0.8344, 0.7635, 0.8347, 0.7702, 0.7901, 0.7616, 0.7897, 0.7635, 0.8347, 0.7689, 0.8351, 0.7779, 0.7908, 0.7702, 0.7901, 0.7689, 0.8351, 0.7735, 0.8357, 0.7844, 0.7916, 0.7779, 0.7908, 0.8982, 0.3285, 0.9036, 0.328, 0.8969, 0.2835, 0.8892, 0.2841, 0.9036, 0.328, 0.9096, 0.3277, 0.9055, 0.283, 0.8969, 0.2835, 0.9096, 0.3277, 0.916, 0.3275, 0.9146, 0.2828, 0.9055, 0.283, 0.916, 0.3275, 0.9225, 0.3275, 0.9238, 0.2828, 0.9146, 0.2828, 0.9225, 0.3275, 0.9288, 0.3277, 0.9329, 0.283, 0.9238, 0.2828, 0.9288, 0.3277, 0.9348, 0.328, 0.9415, 0.2835, 0.9329, 0.283, 0.9348, 0.328, 0.9403, 0.3285, 0.9492, 0.2841, 0.9415, 0.2835, 0.5087, 0.8381, 0.5141, 0.8376, 0.507, 0.7931, 0.4993, 0.7938, 0.5141, 0.8376, 0.5202, 0.8372, 0.5155, 0.7926, 0.507, 0.7931, 0.5202, 0.8372, 0.5265, 0.837, 0.5246, 0.7922, 0.5155, 0.7926, 0.5265, 0.837, 0.533, 0.8369, 0.5339, 0.7921, 0.5246, 0.7922, 0.533, 0.8369, 0.5394, 0.837, 0.543, 0.7922, 0.5339, 0.7921, 0.5394, 0.837, 0.5454, 0.8372, 0.5515, 0.7926, 0.543, 0.7922, 0.5454, 0.8372, 0.5508, 0.8376, 0.5592, 0.7931, 0.5515, 0.7926, 0.5508, 0.8376, 0.5554, 0.8381, 0.5658, 0.7938, 0.5592, 0.7931, 0.3295, 0.8381, 0.3349, 0.8376, 0.3277, 0.7931, 0.32, 0.7938, 0.3349, 0.8376, 0.3409, 0.8372, 0.3363, 0.7926, 0.3277, 0.7931, 0.3409, 0.8372, 0.3473, 0.837, 0.3454, 0.7922, 0.3363, 0.7926, 0.3473, 0.837, 0.3538, 0.8369, 0.3546, 0.7921, 0.3454, 0.7922, 0.3538, 0.8369, 0.3602, 0.837, 0.3637, 0.7922, 0.3546, 0.7921, 0.3602, 0.837, 0.3662, 0.8372, 0.3723, 0.7926, 0.3637, 0.7922, 0.3662, 0.8372, 0.3716, 0.8376, 0.38, 0.7931, 0.3723, 0.7926, 0.3716, 0.8376, 0.3762, 0.8381, 0.3865, 0.7938, 0.38, 0.7931, 0.7223, 0.8357, 0.7269, 0.8351, 0.7179, 0.7908, 0.7114, 0.7916, 0.7269, 0.8351, 0.7323, 0.8347, 0.7256, 0.7901, 0.7179, 0.7908, 0.7323, 0.8347, 0.7383, 0.8344, 0.7342, 0.7897, 0.7256, 0.7901, 0.7383, 0.8344, 0.7447, 0.8342, 0.7433, 0.7895, 0.7342, 0.7897])
me_cylinder.use_remesh_fix_poles = True
me_cylinder.use_remesh_preserve_attributes = False
me_cylinder.use_mirror_vertex_groups = False
me_cylinder.update()

# ---- objects
ob_buteliux = bpy.data.objects.new('Buteliux', me_cylinder)

# ---- transforms, parenting, visibility, modifiers, constraints
ob_buteliux.location = (0.0, 0.0, 0.0)
ob_buteliux.lineart.crease_threshold = 0.0

# ---- collection membership
col_collection.objects.link(ob_buteliux)

# ---- scene / render settings (as saved in the file)
scene.frame_start = 1; scene.frame_end = 250; scene.frame_set(1)
scene.render.engine = 'BLENDER_EEVEE_NEXT'
scene.cycles.use_denoising = False
scene.cycles.samples = 128
scene.cycles.sampling_pattern = 'TABULATED_SOBOL'
scene.cycles.use_adaptive_sampling = False
scene.cycles.use_light_tree = False
scene.view_settings.view_transform = 'Filmic'
bpy.context.view_layer.update()

# ---- added for rendering (the .blend has no active camera and no usable light): camera, sun
cam_auto = bpy.data.cameras.new('AutoCamera')
cam_auto.lens = 50.0
cam_auto.sensor_width = 36.0
cam_auto.clip_end = 1000.0
ob_auto_camera = bpy.data.objects.new('AutoCamera', cam_auto)
scene.collection.objects.link(ob_auto_camera)
ob_auto_camera.location = (0.297696, -0.357236, 0.29733)
ob_auto_camera.rotation_euler = (1.09748, -7.21219e-08, 0.694738)
scene.camera = ob_auto_camera
light_auto_sun = bpy.data.lights.new('AutoSun', 'SUN')
light_auto_sun.energy = 3.0
light_auto_sun.angle = 0.0523599
ob_auto_sun = bpy.data.objects.new('AutoSun', light_auto_sun)
scene.collection.objects.link(ob_auto_sun)
ob_auto_sun.rotation_euler = (0.872665, 0.174533, 0.523599)
bpy.context.view_layer.update()

